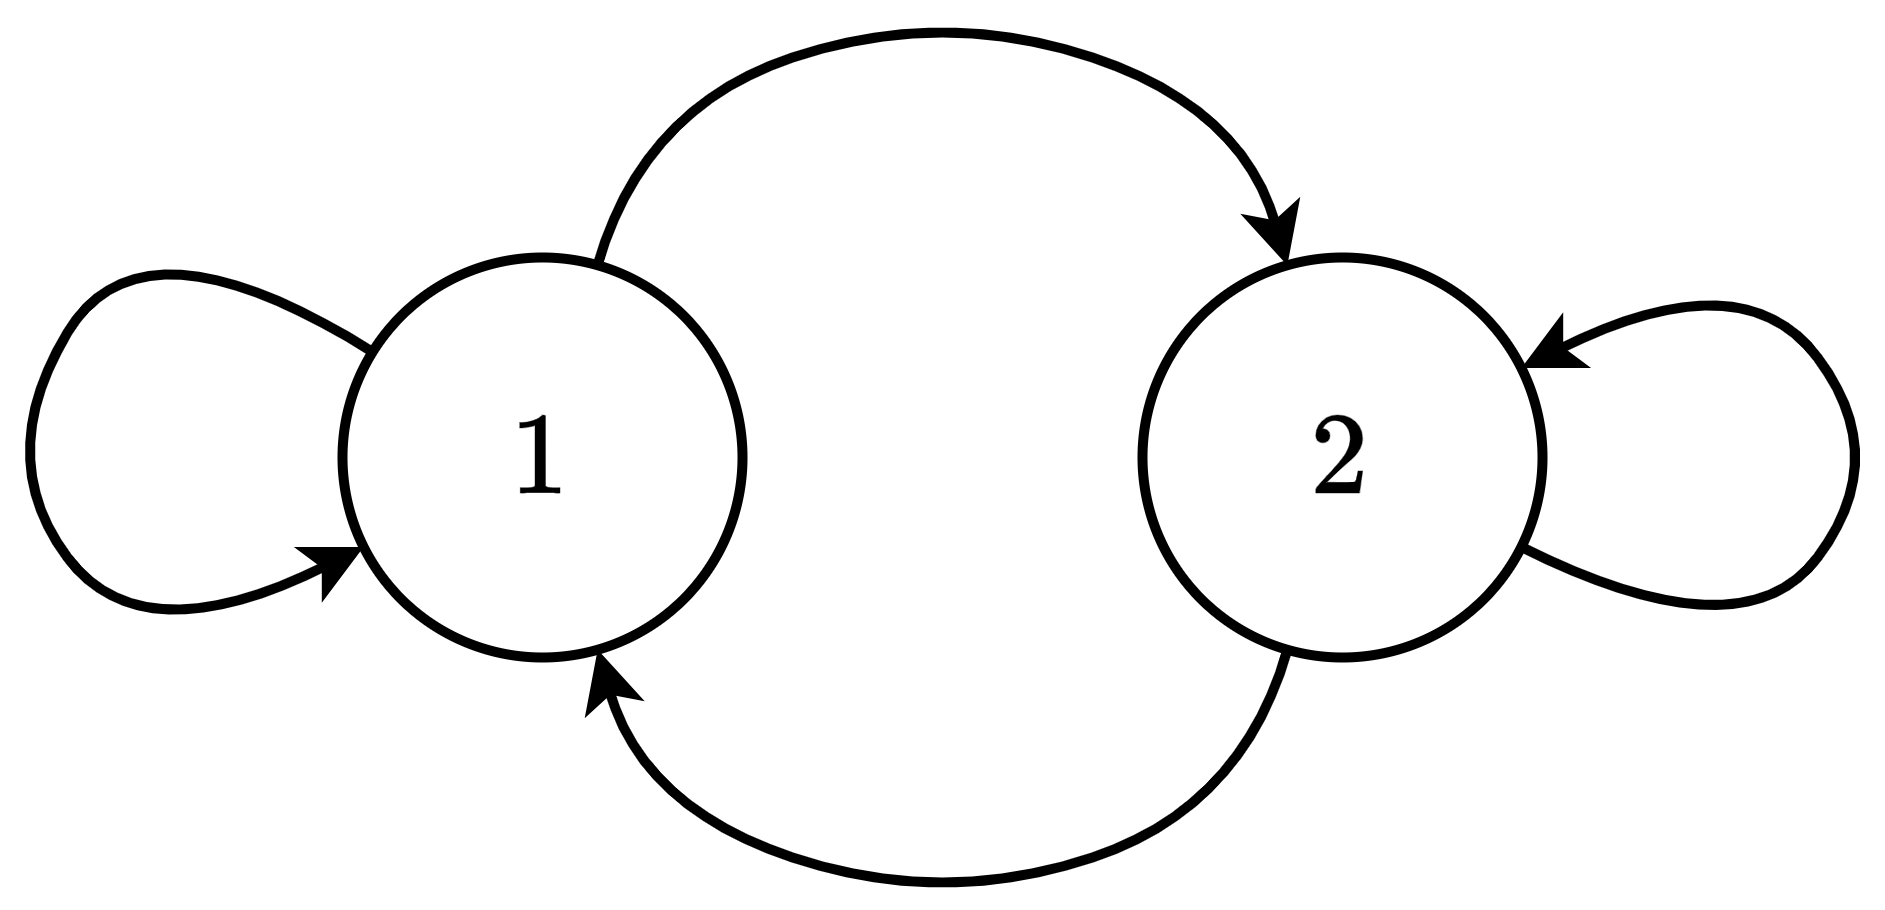

The diagram above was exported from draw.io. Its source (the exported page's mxGraphModel, read from the mxfile embedded in the PNG):
<mxGraphModel dx="819" dy="478" grid="1" gridSize="10" guides="1" tooltips="1" connect="1" arrows="1" fold="1" page="1" pageScale="1" pageWidth="827" pageHeight="1169" math="1" shadow="0">
  <root>
    <mxCell id="0" />
    <mxCell id="1" parent="0" />
    <mxCell id="I6pwCPDTK9bWDXv37AYh-1" value="&lt;font style=&quot;font-size: 20px;&quot;&gt;$$1$$&lt;/font&gt;" style="ellipse;whiteSpace=wrap;html=1;aspect=fixed;strokeWidth=2;" vertex="1" parent="1">
      <mxGeometry x="240" y="360" width="80" height="80" as="geometry" />
    </mxCell>
    <mxCell id="I6pwCPDTK9bWDXv37AYh-2" value="&lt;font style=&quot;font-size: 20px;&quot;&gt;$$2$$&lt;/font&gt;" style="ellipse;whiteSpace=wrap;html=1;aspect=fixed;strokeWidth=2;" vertex="1" parent="1">
      <mxGeometry x="400" y="360" width="80" height="80" as="geometry" />
    </mxCell>
    <mxCell id="I6pwCPDTK9bWDXv37AYh-3" value="" style="curved=1;endArrow=classic;html=1;rounded=0;strokeWidth=2;" edge="1" parent="1" source="I6pwCPDTK9bWDXv37AYh-1" target="I6pwCPDTK9bWDXv37AYh-2">
      <mxGeometry width="50" height="50" relative="1" as="geometry">
        <mxPoint x="280" y="410" as="sourcePoint" />
        <mxPoint x="330" y="360" as="targetPoint" />
        <Array as="points">
          <mxPoint x="300" y="330" />
          <mxPoint x="360" y="310" />
          <mxPoint x="420" y="330" />
        </Array>
      </mxGeometry>
    </mxCell>
    <mxCell id="I6pwCPDTK9bWDXv37AYh-4" value="" style="curved=1;endArrow=none;html=1;rounded=0;strokeWidth=2;startArrow=classic;startFill=1;endFill=0;" edge="1" parent="1" source="I6pwCPDTK9bWDXv37AYh-1" target="I6pwCPDTK9bWDXv37AYh-2">
      <mxGeometry width="50" height="50" relative="1" as="geometry">
        <mxPoint x="301" y="372" as="sourcePoint" />
        <mxPoint x="439" y="372" as="targetPoint" />
        <Array as="points">
          <mxPoint x="300" y="470" />
          <mxPoint x="360" y="490" />
          <mxPoint x="420" y="470" />
        </Array>
      </mxGeometry>
    </mxCell>
    <mxCell id="I6pwCPDTK9bWDXv37AYh-5" value="" style="curved=1;endArrow=classic;html=1;rounded=0;strokeWidth=2;" edge="1" parent="1" source="I6pwCPDTK9bWDXv37AYh-1" target="I6pwCPDTK9bWDXv37AYh-1">
      <mxGeometry width="50" height="50" relative="1" as="geometry">
        <mxPoint x="301" y="372" as="sourcePoint" />
        <mxPoint x="439" y="372" as="targetPoint" />
        <Array as="points">
          <mxPoint x="200" y="350" />
          <mxPoint x="170" y="400" />
          <mxPoint x="200" y="440" />
        </Array>
      </mxGeometry>
    </mxCell>
    <mxCell id="I6pwCPDTK9bWDXv37AYh-6" value="" style="curved=1;endArrow=none;html=1;rounded=0;strokeWidth=2;startArrow=classic;startFill=1;endFill=0;" edge="1" parent="1" source="I6pwCPDTK9bWDXv37AYh-2" target="I6pwCPDTK9bWDXv37AYh-2">
      <mxGeometry width="50" height="50" relative="1" as="geometry">
        <mxPoint x="546" y="379" as="sourcePoint" />
        <mxPoint x="544" y="418" as="targetPoint" />
        <Array as="points">
          <mxPoint x="520" y="360" />
          <mxPoint x="550" y="400" />
          <mxPoint x="520" y="440" />
        </Array>
      </mxGeometry>
    </mxCell>
  </root>
</mxGraphModel>